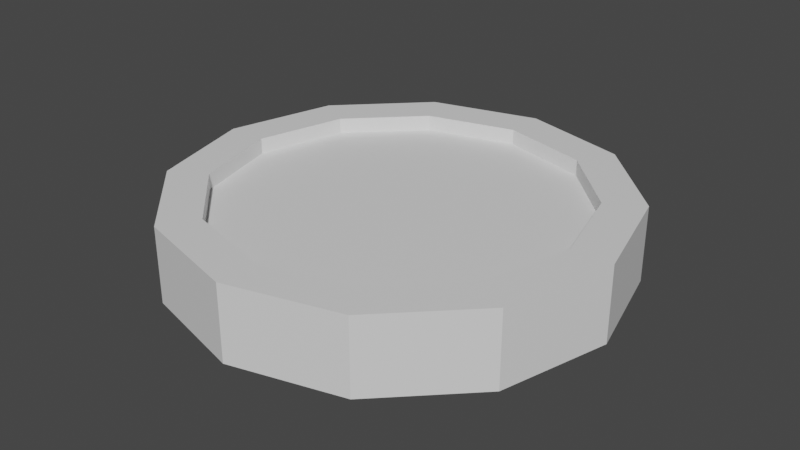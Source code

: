 # Source: Coin1.blend  (saved by Blender 3.6.11; exported with 4.5.12 LTS)
import bpy
from mathutils import Matrix  # noqa: F401  (used for matrix-valued properties, if any)

bpy.ops.wm.read_factory_settings(use_empty=True)
scene = bpy.context.scene
scene.name = 'Scene'

# ---- collections
col_collection = bpy.data.collections.new('Collection'); scene.collection.children.link(col_collection)

# ---- materials (node trees are filled in below, after node groups)
mat_material = bpy.data.materials.new('Material')
mat_material.use_transparent_shadow = False
mat_schianwerfer = bpy.data.materials.new('SchianWerfer')
mat_schianwerfer.use_transparent_shadow = False

# ---- material node trees
mat_material.use_nodes = True; mat_material.node_tree.nodes.clear()
_N = mat_material.node_tree.nodes; _L = mat_material.node_tree.links
n0 = _N.new('ShaderNodeBsdfPrincipled'); n0.name = 'Principled BSDF'; n0.location = (10, 300)
n0.distribution = 'GGX'
n0.subsurface_method = 'RANDOM_WALK_SKIN'
n0.inputs[3].default_value = 1.45
n0.inputs[27].default_value = (0.0, 0.0, 0.0, 1.0)
n0.inputs[28].default_value = 1.0
n1 = _N.new('ShaderNodeOutputMaterial'); n1.name = 'Material Output'; n1.location = (300, 300)
_L.new(n0.outputs[0], n1.inputs[0])
n1.is_active_output = True
mat_schianwerfer.use_nodes = True; mat_schianwerfer.node_tree.nodes.clear()
_N = mat_schianwerfer.node_tree.nodes; _L = mat_schianwerfer.node_tree.links
n0 = _N.new('ShaderNodeBsdfPrincipled'); n0.name = 'Principled BSDF'; n0.location = (10, 300)
n0.distribution = 'GGX'
n0.subsurface_method = 'RANDOM_WALK_SKIN'
n0.inputs[3].default_value = 1.45
n0.inputs[27].default_value = (0.0, 0.0, 0.0, 1.0)
n0.inputs[28].default_value = 1.0
n1 = _N.new('ShaderNodeOutputMaterial'); n1.name = 'Material Output'; n1.location = (300, 300)
_L.new(n0.outputs[0], n1.inputs[0])
n1.is_active_output = True

# ---- world
world_world = bpy.data.worlds.new('World'); scene.world = world_world
world_world.use_nodes = True; world_world.node_tree.nodes.clear()
_N = world_world.node_tree.nodes; _L = world_world.node_tree.links
n0 = _N.new('ShaderNodeOutputWorld'); n0.name = 'World Output'; n0.location = (300, 300)
n1 = _N.new('ShaderNodeBackground'); n1.name = 'Background'; n1.location = (10, 300)
n1.inputs[0].default_value = (0.05088, 0.05088, 0.05088, 1.0)
_L.new(n1.outputs[0], n0.inputs[0])
n0.is_active_output = True
world_world.color = (0.05088, 0.05088, 0.05088)
world_world.use_sun_shadow = False
world_world.sun_shadow_jitter_overblur = 0.0

# ---- meshes
me_cylinder_001 = bpy.data.meshes.new('Cylinder.001')
me_cylinder_001.from_pydata([(0.0, 0.869, -1.0), (0.0, 0.8144, 1.0), (0.4345, 0.7526, -1.0), (0.4072, 0.7053, 1.0), (0.7526, 0.4345, -1.0), (0.7053, 0.4072, 1.0), (0.869, 0.0, -1.0), (0.8144, 0.0, 1.0), (0.7526, -0.4345, -1.0), (0.7053, -0.4072, 1.0), (0.4345, -0.7526, -1.0), (0.4072, -0.7053, 1.0), (0.0, -0.869, -1.0), (0.0, -0.8144, 1.0), (-0.4345, -0.7526, -1.0), (-0.4072, -0.7053, 1.0), (-0.7526, -0.4345, -1.0), (-0.7053, -0.4072, 1.0), (-0.869, 0.0, -1.0), (-0.8144, 0.0, 1.0), (-0.7526, 0.4345, -1.0), (-0.7053, 0.4072, 1.0), (-0.4345, 0.7526, -1.0), (-0.4072, 0.7053, 1.0), (0.5, 0.866, 1.0), (0.0, 1.0, 1.0), (0.866, 0.5, 1.0), (1.0, 0.0, 1.0), (0.866, -0.5, 1.0), (0.5, -0.866, 1.0), (0.0, -1.0, 1.0), (-0.5, -0.866, 1.0), (-0.866, -0.5, 1.0), (-1.0, 0.0, 1.0), (-0.866, 0.5, 1.0), (-0.5, 0.866, 1.0), (-1.242e-08, 0.0, 0.5799), (0.0, 1.0, -1.0), (0.5, 0.866, -1.0), (0.866, 0.5, -1.0), (1.0, 0.0, -1.0), (0.866, -0.5, -1.0), (0.5, -0.866, -1.0), (0.0, -1.0, -1.0), (-0.5, -0.866, -1.0), (-0.866, -0.5, -1.0), (-1.0, 0.0, -1.0), (-0.866, 0.5, -1.0), (-0.5, 0.866, -1.0), (0.4072, 0.7053, 0.5799), (0.0, 0.8144, 0.5799), (0.7053, 0.4072, 0.5799), (0.8144, 0.0, 0.5799), (0.7053, -0.4072, 0.5799), (0.4072, -0.7053, 0.5799), (0.0, -0.8144, 0.5799), (-0.4072, -0.7053, 0.5799), (-0.7053, -0.4072, 0.5799), (-0.8144, 0.0, 0.5799), (-0.7053, 0.4072, 0.5799), (-0.4072, 0.7053, 0.5799), (-2.484e-09, 4.967e-09, -0.381), (0.0, 0.869, -0.3582), (0.4345, 0.7526, -0.3582), (0.7526, 0.4345, -0.3582), (0.869, 0.0, -0.3582), (0.7526, -0.4345, -0.3582), (0.4345, -0.7526, -0.3582), (0.0, -0.869, -0.3582), (-0.4345, -0.7526, -0.3582), (-0.7526, -0.4345, -0.3582), (-0.869, 0.0, -0.3582), (-0.7526, 0.4345, -0.3582), (-0.4345, 0.7526, -0.3582), (-2.484e-09, 4.967e-09, -0.3582)], [], [(37, 25, 24, 38), (38, 24, 26, 39), (39, 26, 27, 40), (40, 27, 28, 41), (41, 28, 29, 42), (42, 29, 30, 43), (43, 30, 31, 44), (44, 31, 32, 45), (45, 32, 33, 46), (46, 33, 34, 47), (17, 15, 56, 57), (47, 34, 35, 48), (48, 35, 25, 37), (22, 0, 62, 73), (1, 3, 24, 25), (3, 5, 26, 24), (5, 7, 27, 26), (7, 9, 28, 27), (9, 11, 29, 28), (11, 13, 30, 29), (13, 15, 31, 30), (15, 17, 32, 31), (17, 19, 33, 32), (19, 21, 34, 33), (21, 23, 35, 34), (23, 1, 25, 35), (8, 10, 67, 66), (11, 9, 53, 54), (1, 23, 60, 50), (5, 3, 49, 51), (19, 17, 57, 58), (13, 11, 54, 55), (7, 5, 51, 52), (21, 19, 58, 59), (15, 13, 55, 56), (9, 7, 52, 53), (23, 21, 59, 60), (3, 1, 50, 49), (2, 0, 37, 38), (4, 2, 38, 39), (6, 4, 39, 40), (8, 6, 40, 41), (10, 8, 41, 42), (12, 10, 42, 43), (14, 12, 43, 44), (16, 14, 44, 45), (18, 16, 45, 46), (20, 18, 46, 47), (22, 20, 47, 48), (0, 22, 48, 37), (36, 49, 50), (36, 51, 49), (36, 52, 51), (36, 53, 52), (36, 54, 53), (36, 55, 54), (36, 56, 55), (36, 57, 56), (36, 58, 57), (36, 59, 58), (36, 60, 59), (36, 50, 60), (14, 16, 70, 69), (2, 4, 64, 63), (16, 18, 71, 70), (10, 12, 68, 67), (4, 6, 65, 64), (18, 20, 72, 71), (12, 14, 69, 68), (20, 22, 73, 72), (6, 8, 66, 65), (0, 2, 63, 62), (67, 68, 74), (70, 71, 74), (63, 64, 74), (73, 62, 74), (66, 67, 74), (62, 63, 74), (69, 70, 74), (72, 73, 74), (65, 66, 74), (68, 69, 74), (71, 72, 74), (64, 65, 74)])
_uv = me_cylinder_001.uv_layers.new(name='UVMap')
_uv.uv.foreach_set('vector', [1.0, 0.5, 1.0, 1.0, 0.9167, 1.0, 0.9167, 0.5, 0.9167, 0.5, 0.9167, 1.0, 0.8333, 1.0, 0.8333, 0.5, 0.8333, 0.5, 0.8333, 1.0, 0.75, 1.0, 0.75, 0.5, 0.75, 0.5, 0.75, 1.0, 0.6667, 1.0, 0.6667, 0.5, 0.6667, 0.5, 0.6667, 1.0, 0.5833, 1.0, 0.5833, 0.5, 0.5833, 0.5, 0.5833, 1.0, 0.5, 1.0, 0.5, 0.5, 0.5, 0.5, 0.5, 1.0, 0.4167, 1.0, 0.4167, 0.5, 0.4167, 0.5, 0.4167, 1.0, 0.3333, 1.0, 0.3333, 0.5, 0.3333, 0.5, 0.3333, 1.0, 0.25, 1.0, 0.25, 0.5, 0.25, 0.5, 0.25, 1.0, 0.1667, 1.0, 0.1667, 0.5, 0.08072, 0.1523, 0.1523, 0.08072, 0.1523, 0.08072, 0.08072, 0.1523, 0.1667, 0.5, 0.1667, 1.0, 0.08333, 1.0, 0.08333, 0.5, 0.08333, 0.5, 0.08333, 1.0, 7.451e-08, 1.0, 7.451e-08, 0.5, 0.6457, 0.4306, 0.75, 0.4586, 0.75, 0.4586, 0.6457, 0.4306, 0.25, 0.4455, 0.3477, 0.4193, 0.37, 0.4578, 0.25, 0.49, 0.3477, 0.4193, 0.4193, 0.3477, 0.4578, 0.37, 0.37, 0.4578, 0.4193, 0.3477, 0.4455, 0.25, 0.49, 0.25, 0.4578, 0.37, 0.4455, 0.25, 0.4193, 0.1523, 0.4578, 0.13, 0.49, 0.25, 0.4193, 0.1523, 0.3477, 0.08072, 0.37, 0.04215, 0.4578, 0.13, 0.3477, 0.08072, 0.25, 0.05454, 0.25, 0.01, 0.37, 0.04215, 0.25, 0.05454, 0.1523, 0.08072, 0.13, 0.04215, 0.25, 0.01, 0.1523, 0.08072, 0.08072, 0.1523, 0.04215, 0.13, 0.13, 0.04215, 0.08072, 0.1523, 0.05454, 0.25, 0.01, 0.25, 0.04215, 0.13, 0.05454, 0.25, 0.08072, 0.3477, 0.04215, 0.37, 0.01, 0.25, 0.08072, 0.3477, 0.1523, 0.4193, 0.13, 0.4578, 0.04215, 0.37, 0.1523, 0.4193, 0.25, 0.4455, 0.25, 0.49, 0.13, 0.4578, 0.9306, 0.1457, 0.8543, 0.06938, 0.8543, 0.06938, 0.9306, 0.1457, 0.3477, 0.08072, 0.4193, 0.1523, 0.4193, 0.1523, 0.3477, 0.08072, 0.25, 0.4455, 0.1523, 0.4193, 0.1523, 0.4193, 0.25, 0.4455, 0.4193, 0.3477, 0.3477, 0.4193, 0.3477, 0.4193, 0.4193, 0.3477, 0.05454, 0.25, 0.08072, 0.1523, 0.08072, 0.1523, 0.05454, 0.25, 0.25, 0.05454, 0.3477, 0.08072, 0.3477, 0.08072, 0.25, 0.05454, 0.4455, 0.25, 0.4193, 0.3477, 0.4193, 0.3477, 0.4455, 0.25, 0.08072, 0.3477, 0.05454, 0.25, 0.05454, 0.25, 0.08072, 0.3477, 0.1523, 0.08072, 0.25, 0.05454, 0.25, 0.05454, 0.1523, 0.08072, 0.4193, 0.1523, 0.4455, 0.25, 0.4455, 0.25, 0.4193, 0.1523, 0.1523, 0.4193, 0.08072, 0.3477, 0.08072, 0.3477, 0.1523, 0.4193, 0.3477, 0.4193, 0.25, 0.4455, 0.25, 0.4455, 0.3477, 0.4193, 0.8543, 0.4306, 0.75, 0.4586, 0.75, 0.49, 0.87, 0.4578, 0.9306, 0.3543, 0.8543, 0.4306, 0.87, 0.4578, 0.9578, 0.37, 0.9586, 0.25, 0.9306, 0.3543, 0.9578, 0.37, 0.99, 0.25, 0.9306, 0.1457, 0.9586, 0.25, 0.99, 0.25, 0.9578, 0.13, 0.8543, 0.06938, 0.9306, 0.1457, 0.9578, 0.13, 0.87, 0.04215, 0.75, 0.04144, 0.8543, 0.06938, 0.87, 0.04215, 0.75, 0.01, 0.6457, 0.06938, 0.75, 0.04144, 0.75, 0.01, 0.63, 0.04215, 0.5694, 0.1457, 0.6457, 0.06938, 0.63, 0.04215, 0.5422, 0.13, 0.5414, 0.25, 0.5694, 0.1457, 0.5422, 0.13, 0.51, 0.25, 0.5694, 0.3543, 0.5414, 0.25, 0.51, 0.25, 0.5422, 0.37, 0.6457, 0.4306, 0.5694, 0.3543, 0.5422, 0.37, 0.63, 0.4578, 0.75, 0.4586, 0.6457, 0.4306, 0.63, 0.4578, 0.75, 0.49, 0.332, 0.3921, 0.3477, 0.4193, 0.25, 0.4455, 0.3921, 0.332, 0.4193, 0.3477, 0.3477, 0.4193, 0.414, 0.25, 0.4455, 0.25, 0.4193, 0.3477, 0.3921, 0.168, 0.4193, 0.1523, 0.4455, 0.25, 0.332, 0.1079, 0.3477, 0.08072, 0.4193, 0.1523, 0.25, 0.08597, 0.25, 0.05454, 0.3477, 0.08072, 0.168, 0.1079, 0.1523, 0.08072, 0.25, 0.05454, 0.1079, 0.168, 0.08072, 0.1523, 0.1523, 0.08072, 0.08597, 0.25, 0.05454, 0.25, 0.08072, 0.1523, 0.1079, 0.332, 0.08072, 0.3477, 0.05454, 0.25, 0.168, 0.3921, 0.1523, 0.4193, 0.08072, 0.3477, 0.25, 0.414, 0.25, 0.4455, 0.1523, 0.4193, 0.6457, 0.06938, 0.5694, 0.1457, 0.5694, 0.1457, 0.6457, 0.06938, 0.8543, 0.4306, 0.9306, 0.3543, 0.9306, 0.3543, 0.8543, 0.4306, 0.5694, 0.1457, 0.5414, 0.25, 0.5414, 0.25, 0.5694, 0.1457, 0.8543, 0.06938, 0.75, 0.04144, 0.75, 0.04144, 0.8543, 0.06938, 0.9306, 0.3543, 0.9586, 0.25, 0.9586, 0.25, 0.9306, 0.3543, 0.5414, 0.25, 0.5694, 0.3543, 0.5694, 0.3543, 0.5414, 0.25, 0.75, 0.04144, 0.6457, 0.06938, 0.6457, 0.06938, 0.75, 0.04144, 0.5694, 0.3543, 0.6457, 0.4306, 0.6457, 0.4306, 0.5694, 0.3543, 0.9586, 0.25, 0.9306, 0.1457, 0.9306, 0.1457, 0.9586, 0.25, 0.75, 0.4586, 0.8543, 0.4306, 0.8543, 0.4306, 0.75, 0.4586, 0.8543, 0.06938, 0.75, 0.04144, 0.8543, 0.06938, 0.5694, 0.1457, 0.5414, 0.25, 0.5694, 0.1457, 0.8543, 0.4306, 0.9306, 0.3543, 0.8543, 0.4306, 0.6457, 0.4306, 0.75, 0.4586, 0.6457, 0.4306, 0.9306, 0.1457, 0.8543, 0.06938, 0.9306, 0.1457, 0.75, 0.4586, 0.8543, 0.4306, 0.75, 0.4586, 0.6457, 0.06938, 0.5694, 0.1457, 0.6457, 0.06938, 0.5694, 0.3543, 0.6457, 0.4306, 0.5694, 0.3543, 0.9586, 0.25, 0.9306, 0.1457, 0.9586, 0.25, 0.75, 0.04144, 0.6457, 0.06938, 0.75, 0.04144, 0.5414, 0.25, 0.5694, 0.3543, 0.5414, 0.25, 0.9306, 0.3543, 0.9586, 0.25, 0.9306, 0.3543])
me_cylinder_001.materials.append(mat_material)
me_cylinder_001.materials.append(mat_schianwerfer)
me_cylinder_001.update()

# ---- objects
ob_coin1 = bpy.data.objects.new('Coin1', me_cylinder_001)

# ---- transforms, parenting, visibility, modifiers, constraints
ob_coin1.location = (0.0, 0.0, 0.0)
ob_coin1.scale = (1.0, 1.0, 0.17)

# ---- collection membership
col_collection.objects.link(ob_coin1)

# ---- scene / render settings (as saved in the file)
scene.frame_start = 1; scene.frame_end = 250; scene.frame_set(1)
scene.render.engine = 'BLENDER_EEVEE_NEXT'
scene.cycles.sampling_pattern = 'TABULATED_SOBOL'
scene.view_settings.view_transform = 'Filmic'
bpy.context.view_layer.update()

# ---- added for rendering (the .blend has no active camera and no usable light): camera, sun
cam_auto = bpy.data.cameras.new('AutoCamera')
cam_auto.lens = 50.0
cam_auto.sensor_width = 36.0
cam_auto.clip_end = 1000.0
ob_auto_camera = bpy.data.objects.new('AutoCamera', cam_auto)
scene.collection.objects.link(ob_auto_camera)
ob_auto_camera.location = (2.63578, -3.16294, 2.10862)
ob_auto_camera.rotation_euler = (1.09748, -7.21219e-08, 0.694738)
scene.camera = ob_auto_camera
light_auto_sun = bpy.data.lights.new('AutoSun', 'SUN')
light_auto_sun.energy = 3.0
light_auto_sun.angle = 0.0523599
ob_auto_sun = bpy.data.objects.new('AutoSun', light_auto_sun)
scene.collection.objects.link(ob_auto_sun)
ob_auto_sun.rotation_euler = (0.872665, 0.174533, 0.523599)
bpy.context.view_layer.update()
